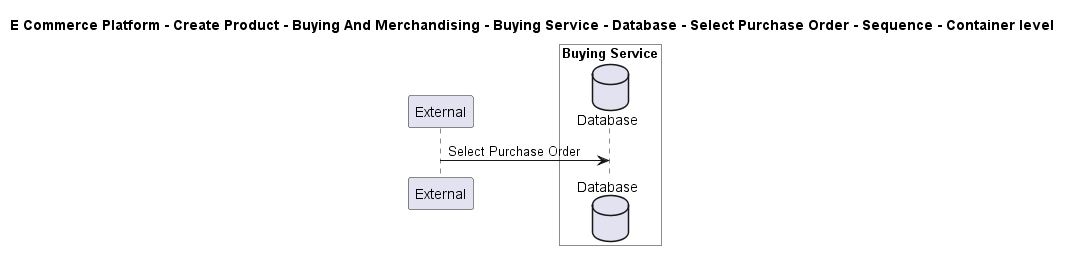

The diagram above was rendered by PlantUML. Its source (embedded in the PNG):
@startuml

title E Commerce Platform - Create Product - Buying And Merchandising - Buying Service - Database - Select Purchase Order - Sequence - Container level

participant "External" as C4InterFlow.SoftwareSystems.ExternalSystem

box "Buying Service" #White
    database "Database" as ECommercePlatform.CreateProduct.BuyingAndMerchandising.SoftwareSystems.BuyingService.Containers.Database
end box


C4InterFlow.SoftwareSystems.ExternalSystem -> ECommercePlatform.CreateProduct.BuyingAndMerchandising.SoftwareSystems.BuyingService.Containers.Database : Select Purchase Order


@enduml